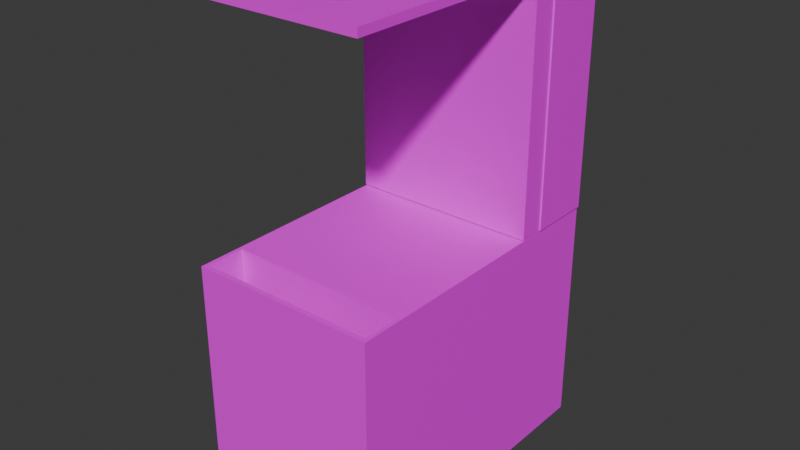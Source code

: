 # Source: cabinet.blend  (saved by Blender 4.4.32; exported with 4.5.12 LTS)
import bpy
from mathutils import Matrix  # noqa: F401  (used for matrix-valued properties, if any)

bpy.ops.wm.read_factory_settings(use_empty=True)
scene = bpy.context.scene
scene.name = 'Scene'

# ---- collections
col_collection = bpy.data.collections.new('Collection'); scene.collection.children.link(col_collection)

# ---- images (referenced by path relative to the original .blend; pixels are not part of the script)
import os
ASSET_DIR = os.environ.get("B2B_ASSET_DIR", "")  # directory of the original .blend (textures are referenced by path, not embedded)
HERE = os.path.dirname(os.path.abspath(__file__))  # packed textures are extracted next to this script under _unpacked/

def load_image(name, relpath, width, height, colorspace="sRGB"):
    """Load a texture the original file referenced (path relative to the .blend, or extracted next to this script)."""
    p = next((c for c in (os.path.join(HERE, relpath), os.path.join(ASSET_DIR, relpath)) if relpath and os.path.exists(c)), "")
    if p:
        img = bpy.data.images.load(p, check_existing=True)
        img.name = name
    else:  # same state as the original file: an image datablock whose file is absent (Cycles renders it pink)
        img = bpy.data.images.new(name, width, height)
        img.source = "FILE"
        img.filepath = "//" + (relpath or name)
    img.colorspace_settings.name = colorspace
    return img
img_tom_ship_bkg_png = load_image('Tom_ship_bkg.png', 'Tom_ship_bkg.png', 1024, 1024, 'sRGB')
img_tom_bkg_2_png = load_image('tom_bkg_2.png', 'tom_bkg_2.png', 1024, 1024, 'sRGB')

# ---- materials (node trees are filled in below, after node groups)
mat_mat_1 = bpy.data.materials.new('mat_1')
mat_mat_2 = bpy.data.materials.new('mat_2')

# ---- material node trees
mat_mat_1.use_nodes = True; mat_mat_1.node_tree.nodes.clear()
_N = mat_mat_1.node_tree.nodes; _L = mat_mat_1.node_tree.links
n0 = _N.new('ShaderNodeBsdfPrincipled'); n0.name = 'Principled BSDF'; n0.location = (10, 300)
n1 = _N.new('ShaderNodeOutputMaterial'); n1.name = 'Material Output'; n1.location = (300, 300)
n2 = _N.new('ShaderNodeTexImage'); n2.name = 'Image Texture'; n2.location = (-280, 280)
n2.image = img_tom_ship_bkg_png
_L.new(n0.outputs[0], n1.inputs[0])
_L.new(n2.outputs[0], n0.inputs[0])
n1.is_active_output = True
mat_mat_2.use_nodes = True; mat_mat_2.node_tree.nodes.clear()
_N = mat_mat_2.node_tree.nodes; _L = mat_mat_2.node_tree.links
n0 = _N.new('ShaderNodeBsdfPrincipled'); n0.name = 'Principled BSDF'; n0.location = (10, 300)
n1 = _N.new('ShaderNodeOutputMaterial'); n1.name = 'Material Output'; n1.location = (300, 300)
n2 = _N.new('ShaderNodeTexImage'); n2.name = 'Image Texture'; n2.location = (-280, 280)
n2.image = img_tom_bkg_2_png
_L.new(n0.outputs[0], n1.inputs[0])
_L.new(n2.outputs[0], n0.inputs[0])
n1.is_active_output = True

# ---- world
world_world = bpy.data.worlds.new('World'); scene.world = world_world
world_world.use_nodes = True; world_world.node_tree.nodes.clear()
_N = world_world.node_tree.nodes; _L = world_world.node_tree.links
n0 = _N.new('ShaderNodeOutputWorld'); n0.name = 'World Output'; n0.location = (300, 300)
n1 = _N.new('ShaderNodeBackground'); n1.name = 'Background'; n1.location = (10, 300)
n1.inputs[0].default_value = (0.05088, 0.05088, 0.05088, 1.0)
_L.new(n1.outputs[0], n0.inputs[0])
n0.is_active_output = True
world_world.color = (0.05088, 0.05088, 0.05088)
world_world.sun_shadow_jitter_overblur = 0.0

# ---- meshes
me_cabinet = bpy.data.meshes.new('cabinet')
me_cabinet.from_pydata([(-0.355, 0.0, -1.19), (0.355, 0.0, -1.19), (0.355, 0.88, -1.19), (-0.355, 0.88, -1.19), (-0.355, 0.0, -0.2), (0.355, 0.0, -0.2), (0.355, 0.88, -0.2), (-0.355, 0.88, -0.2), (-0.356, 0.884, -1.176), (0.356, 0.884, -1.176), (0.356, 1.816, -1.176), (-0.356, 1.816, -1.176), (-0.356, 0.884, -0.8474), (0.356, 0.884, -0.8474), (0.356, 1.816, -0.8474), (-0.356, 1.816, -0.8474), (-0.3792, 1.805, -1.24), (0.3792, 1.805, -1.24), (0.3792, 1.835, -1.24), (-0.3792, 1.835, -1.24), (-0.3792, 1.805, 0.0), (0.3792, 1.805, 0.0), (0.3792, 1.835, 0.0), (-0.3792, 1.835, 0.0), (-0.355, 0.885, -1.19), (-0.325, 0.885, -1.19), (-0.325, 1.815, -1.19), (-0.355, 1.815, -1.19), (-0.355, 0.885, -0.9434), (-0.325, 0.885, -0.9434), (-0.325, 1.815, -0.9434), (-0.355, 1.815, -0.9434), (0.319, 0.885, -1.19), (0.361, 0.885, -1.19), (0.361, 1.815, -1.19), (0.319, 1.815, -1.19), (0.319, 0.885, -0.9434), (0.361, 0.885, -0.9434), (0.361, 1.815, -0.9434), (0.319, 1.815, -0.9434), (-0.355, 0.0, -0.055), (0.355, 0.0, -0.055), (0.355, 0.88, -0.055), (-0.355, 0.88, -0.055), (-0.355, 0.0, -0.035), (0.355, 0.0, -0.035), (0.355, 0.88, -0.035), (-0.355, 0.88, -0.035), (0.3405, 0.0, -0.2), (0.3405, 0.88, -0.2), (0.3405, 0.0, -1.19), (0.3405, 0.88, -1.19), (-0.3384, 0.88, -0.2), (-0.3384, 0.88, -1.19), (-0.3384, 0.0, -0.2), (-0.3384, 0.0, -1.19), (-0.3384, 0.0, -0.035), (-0.3384, 0.88, -0.035), (-0.3384, 0.0, -0.055), (-0.3384, 0.88, -0.055), (0.3405, 0.0, -0.035), (0.3405, 0.0, -0.055), (0.3405, 0.88, -0.035), (0.3405, 0.88, -0.055)], [], [(49, 48, 61, 63), (55, 0, 3, 53), (5, 1, 2, 6), (0, 4, 7, 3), (49, 6, 2, 51), (50, 1, 5, 48), (12, 13, 14, 15), (9, 8, 11, 10), (13, 9, 10, 14), (8, 12, 15, 11), (15, 14, 10, 11), (8, 9, 13, 12), (20, 21, 22, 23), (17, 16, 19, 18), (21, 17, 18, 22), (16, 20, 23, 19), (23, 22, 18, 19), (16, 17, 21, 20), (28, 29, 30, 31), (25, 24, 27, 26), (29, 25, 26, 30), (24, 28, 31, 27), (31, 30, 26, 27), (24, 25, 29, 28), (36, 37, 38, 39), (33, 32, 35, 34), (37, 33, 34, 38), (32, 36, 39, 35), (39, 38, 34, 35), (32, 33, 37, 36), (60, 45, 46, 62), (7, 43, 59, 52), (45, 41, 42, 46), (40, 44, 47, 43), (62, 46, 42, 63), (61, 41, 45, 60), (55, 50, 48, 54), (52, 49, 51, 53), (1, 50, 51, 2), (54, 48, 49, 52), (7, 4, 40, 43), (7, 52, 53, 3), (0, 55, 54, 4), (50, 55, 53, 51), (40, 58, 56, 44), (47, 57, 59, 43), (61, 58, 59, 63), (44, 56, 57, 47), (52, 59, 58, 54), (58, 61, 60, 56), (57, 62, 63, 59), (56, 60, 62, 57), (6, 42, 41, 5), (49, 63, 42, 6), (5, 41, 61, 48), (54, 58, 40, 4)])
me_cabinet.polygons.foreach_set('material_index', [0, 0, 0, 0, 0, 0, 1, 0, 0, 0, 0, 0, 0, 0, 0, 0, 0, 0, 0, 0, 0, 0, 0, 0, 0, 0, 0, 0, 0, 0, 0, 0, 0, 0, 0, 0, 0, 0, 0, 0, 0, 0, 0, 0, 0, 0, 0, 0, 0, 0, 0, 0, 0, 0, 0, 0])
_uv = me_cabinet.uv_layers.new(name='UVMap')
_uv.uv.foreach_set('vector', [0.1346, 0.8373, 0.01577, 0.8373, 0.01577, 0.8721, 0.1346, 0.8721, 0.0955, 0.5169, 0.09326, 0.5169, 0.09326, 0.7281, 0.0955, 0.7281, 0.679, 0.01336, 0.9772, 0.01336, 0.9772, 0.4847, 0.679, 0.4847, 0.3207, 0.01828, 0.6279, 0.01828, 0.6279, 0.5037, 0.3207, 0.5037, 0.6319, 0.8516, 0.6336, 0.8516, 0.6336, 0.6525, 0.6319, 0.6525, 0.1871, 0.5997, 0.1891, 0.5997, 0.1891, 0.8373, 0.1871, 0.8373, 0.1932, 0.01334, 0.9354, 0.01334, 0.9354, 0.978, 0.1932, 0.978, 0.1892, 0.7291, 0.09312, 0.7291, 0.09312, 0.9527, 0.1892, 0.9527, 0.8459, 0.4868, 0.9729, 0.4868, 0.9729, 0.9859, 0.8459, 0.9859, 0.3251, 0.5059, 0.456, 0.5059, 0.456, 1.02, 0.3251, 1.02, 0.09312, 0.7044, 0.1892, 0.7044, 0.1892, 0.6032, 0.09312, 0.6032, 0.09312, 0.6032, 0.1892, 0.6032, 0.1892, 0.7044, 0.09312, 0.7044, 0.08999, 0.9501, 0.1924, 0.9501, 0.1924, 0.9573, 0.08999, 0.9573, 0.1924, 0.9501, 0.08999, 0.9501, 0.08999, 0.9573, 0.1924, 0.9573, 0.2594, 0.8853, 0.2594, 0.5877, 0.2635, 0.5877, 0.2635, 0.8853, 0.2594, 0.5877, 0.2594, 0.8853, 0.2635, 0.8853, 0.2635, 0.5877, 0.08999, 0.8853, 0.1924, 0.8853, 0.1924, 0.5877, 0.08999, 0.5877, 0.08999, 0.5877, 0.1924, 0.5877, 0.1924, 0.8853, 0.08999, 0.8853, 0.5532, 0.6902, 0.5566, 0.6902, 0.5566, 0.8773, 0.5532, 0.8773, 0.09731, 0.7293, 0.09326, 0.7293, 0.09326, 0.9525, 0.09731, 0.9525, 0.1352, 0.6813, 0.1352, 0.5997, 0.2608, 0.5997, 0.2608, 0.6813, 0.3207, 0.5064, 0.4262, 0.5064, 0.4262, 1.019, 0.3207, 1.019, 0.09326, 0.6813, 0.09731, 0.6813, 0.09731, 0.5997, 0.09326, 0.5997, 0.09326, 0.5997, 0.09731, 0.5997, 0.09731, 0.6813, 0.09326, 0.6813, 0.6295, 0.6902, 0.6342, 0.6902, 0.6342, 0.8773, 0.6295, 0.8773, 0.1899, 0.7293, 0.1842, 0.7293, 0.1842, 0.9525, 0.1899, 0.9525, 0.8748, 0.4873, 0.9772, 0.4873, 0.9772, 0.9854, 0.8748, 0.9854, 0.1352, 0.5997, 0.1352, 0.6813, 0.2608, 0.6813, 0.2608, 0.5997, 0.1842, 0.6813, 0.1899, 0.6813, 0.1899, 0.5997, 0.1842, 0.5997, 0.1842, 0.5997, 0.1899, 0.5997, 0.1899, 0.6813, 0.1842, 0.6813, 0.2977, 0.05652, 0.3033, 0.05652, 0.3033, 0.6634, 0.2977, 0.6634, 0.09326, 0.8373, 0.09326, 0.8721, 0.0955, 0.8721, 0.0955, 0.8373, 0.6293, 0.01336, 0.6353, 0.01336, 0.6353, 0.4847, 0.6293, 0.4847, 0.6728, 0.01828, 0.679, 0.01828, 0.679, 0.5037, 0.6728, 0.5037, 0.1871, 0.8769, 0.1891, 0.8769, 0.1891, 0.8721, 0.1871, 0.8721, 0.1871, 0.8721, 0.1891, 0.8721, 0.1891, 0.8769, 0.1871, 0.8769, 0.0955, 0.5997, 0.1871, 0.5997, 0.1871, 0.8373, 0.0955, 0.8373, 0.0955, 0.8373, 0.1871, 0.8373, 0.1871, 0.5997, 0.0955, 0.5997, 0.1891, 0.5169, 0.1871, 0.5169, 0.1871, 0.7281, 0.1891, 0.7281, 0.0955, 0.5169, 0.1871, 0.5169, 0.1871, 0.7281, 0.0955, 0.7281, 0.6279, 0.5037, 0.6279, 0.01828, 0.6728, 0.01828, 0.6728, 0.5037, 0.5532, 0.8516, 0.5551, 0.8516, 0.5551, 0.6525, 0.5532, 0.6525, 0.09326, 0.5997, 0.0955, 0.5997, 0.0955, 0.8373, 0.09326, 0.8373, 0.1871, 0.5169, 0.0955, 0.5169, 0.0955, 0.7281, 0.1871, 0.7281, 0.09326, 0.8721, 0.0955, 0.8721, 0.0955, 0.8769, 0.09326, 0.8769, 0.09326, 0.8769, 0.0955, 0.8769, 0.0955, 0.8721, 0.09326, 0.8721, 0.1871, 0.5169, 0.0955, 0.5169, 0.0955, 0.7281, 0.1871, 0.7281, 0.02792, 0.05652, 0.03436, 0.05652, 0.03436, 0.6634, 0.02792, 0.6634, 0.1346, 0.8373, 0.1346, 0.8721, 0.01577, 0.8721, 0.01577, 0.8373, 0.0955, 0.8721, 0.1871, 0.8721, 0.1871, 0.8769, 0.0955, 0.8769, 0.0955, 0.8769, 0.1871, 0.8769, 0.1871, 0.8721, 0.0955, 0.8721, 0.03436, 0.05652, 0.2977, 0.05652, 0.2977, 0.6634, 0.03436, 0.6634, 0.679, 0.4847, 0.6353, 0.4847, 0.6353, 0.01336, 0.679, 0.01336, 0.1871, 0.8373, 0.1871, 0.8721, 0.1891, 0.8721, 0.1891, 0.8373, 0.1891, 0.8373, 0.1891, 0.8721, 0.1871, 0.8721, 0.1871, 0.8373, 0.0955, 0.8373, 0.0955, 0.8721, 0.09326, 0.8721, 0.09326, 0.8373])
me_cabinet.materials.append(mat_mat_1)
me_cabinet.materials.append(mat_mat_2)
me_cabinet.update()

# ---- objects
ob_cabinet = bpy.data.objects.new('cabinet', me_cabinet)

# ---- transforms, parenting, visibility, modifiers, constraints
ob_cabinet.location = (0.0, 0.0, 0.0)
ob_cabinet.rotation_euler = (1.571, -0.0, 0.0)

# ---- collection membership
col_collection.objects.link(ob_cabinet)

# ---- scene / render settings (as saved in the file)
scene.frame_start = 1; scene.frame_end = 250; scene.frame_set(1)
scene.render.engine = 'BLENDER_EEVEE_NEXT'
bpy.context.view_layer.update()

# ---- added for rendering (the .blend has no active camera and no usable light): camera, sun
cam_auto = bpy.data.cameras.new('AutoCamera')
cam_auto.lens = 50.0
cam_auto.sensor_width = 36.0
cam_auto.clip_end = 1000.0
ob_auto_camera = bpy.data.objects.new('AutoCamera', cam_auto)
scene.collection.objects.link(ob_auto_camera)
ob_auto_camera.location = (2.16591, -1.9791, 2.65023)
ob_auto_camera.rotation_euler = (1.09748, -7.21219e-08, 0.694738)
scene.camera = ob_auto_camera
light_auto_sun = bpy.data.lights.new('AutoSun', 'SUN')
light_auto_sun.energy = 3.0
light_auto_sun.angle = 0.0523599
ob_auto_sun = bpy.data.objects.new('AutoSun', light_auto_sun)
scene.collection.objects.link(ob_auto_sun)
ob_auto_sun.rotation_euler = (0.872665, 0.174533, 0.523599)
bpy.context.view_layer.update()
